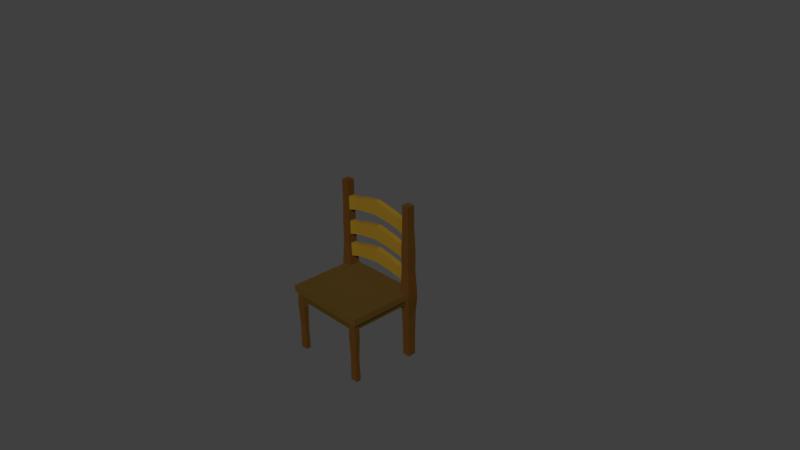 # Source: chair_1.blend  (saved by Blender 2.77.0; exported with 4.5.12 LTS)
import bpy
from mathutils import Matrix  # noqa: F401  (used for matrix-valued properties, if any)

bpy.ops.wm.read_factory_settings(use_empty=True)
scene = bpy.context.scene
scene.name = 'Scene'

# ---- collections
col_collection_1 = bpy.data.collections.new('Collection 1'); scene.collection.children.link(col_collection_1)

# ---- materials (node trees are filled in below, after node groups)
mat_chaircolor1 = bpy.data.materials.new('chairColor1')
mat_chaircolor1.alpha_threshold = 0.0
mat_chaircolor1.diffuse_color = (0.1373, 0.06155, 0.008212, 1.0)
mat_chaircolor1.roughness = 0.5
mat_chaircolor2 = bpy.data.materials.new('chairColor2')
mat_chaircolor2.alpha_threshold = 0.0
mat_chaircolor2.diffuse_color = (0.1005, 0.05, 0.004383, 1.0)
mat_chaircolor2.roughness = 0.5
mat_chaircolor3 = bpy.data.materials.new('chairColor3')
mat_chaircolor3.alpha_threshold = 0.0
mat_chaircolor3.diffuse_color = (0.1046, 0.04231, 0.007499, 1.0)
mat_chaircolor3.roughness = 0.5
mat_chaircolor4 = bpy.data.materials.new('chairColor4')
mat_chaircolor4.alpha_threshold = 0.0
mat_chaircolor4.diffuse_color = (0.07619, 0.0319, 0.006049, 1.0)
mat_chaircolor4.roughness = 0.5

# ---- material node trees
mat_chaircolor1.use_nodes = True; mat_chaircolor1.node_tree.nodes.clear()
_N = mat_chaircolor1.node_tree.nodes; _L = mat_chaircolor1.node_tree.links
n0 = _N.new('ShaderNodeOutputMaterial'); n0.name = 'Material Output'; n0.location = (300, 300)
n1 = _N.new('ShaderNodeBsdfDiffuse'); n1.name = 'Diffuse BSDF'; n1.location = (10, 300)
n1.inputs[0].default_value = (0.07641, 0.04263, 0.009102, 1.0)
_L.new(n1.outputs[0], n0.inputs[0])
n0.is_active_output = True
mat_chaircolor2.use_nodes = True; mat_chaircolor2.node_tree.nodes.clear()
_N = mat_chaircolor2.node_tree.nodes; _L = mat_chaircolor2.node_tree.links
n0 = _N.new('ShaderNodeOutputMaterial'); n0.name = 'Material Output'; n0.location = (300, 300)
n1 = _N.new('ShaderNodeBsdfDiffuse'); n1.name = 'Diffuse BSDF'; n1.location = (10, 300)
n1.inputs[0].default_value = (0.05345, 0.03526, 0.00471, 1.0)
_L.new(n1.outputs[0], n0.inputs[0])
n0.is_active_output = True
mat_chaircolor3.use_nodes = True; mat_chaircolor3.node_tree.nodes.clear()
_N = mat_chaircolor3.node_tree.nodes; _L = mat_chaircolor3.node_tree.links
n0 = _N.new('ShaderNodeOutputMaterial'); n0.name = 'Material Output'; n0.location = (300, 300)
n1 = _N.new('ShaderNodeBsdfDiffuse'); n1.name = 'Diffuse BSDF'; n1.location = (10, 300)
n1.inputs[0].default_value = (0.07619, 0.0319, 0.006049, 1.0)
_L.new(n1.outputs[0], n0.inputs[0])
n0.is_active_output = True
mat_chaircolor4.use_nodes = True; mat_chaircolor4.node_tree.nodes.clear()
_N = mat_chaircolor4.node_tree.nodes; _L = mat_chaircolor4.node_tree.links
n0 = _N.new('ShaderNodeOutputMaterial'); n0.name = 'Material Output'; n0.location = (300, 300)
n1 = _N.new('ShaderNodeBsdfDiffuse'); n1.name = 'Diffuse BSDF'; n1.location = (10, 300)
n1.inputs[0].default_value = (0.2195, 0.1248, 0.01096, 1.0)
_L.new(n1.outputs[0], n0.inputs[0])
n0.is_active_output = True

# ---- world
world_world = bpy.data.worlds.new('World'); scene.world = world_world
world_world.color = (0.05088, 0.05088, 0.05088)
world_world.use_sun_shadow = False
world_world.sun_shadow_jitter_overblur = 0.0
world_world.cycles.sampling_method = 'MANUAL'

# ---- cameras
cam_camera = bpy.data.cameras.new('Camera')
cam_camera.clip_end = 100.0
cam_camera.lens = 35.0
cam_camera.sensor_width = 32.0
cam_camera.sensor_height = 18.0
cam_camera.ortho_scale = 7.314
cam_camera.dof.focus_distance = 0.0

# ---- meshes
me_cube_001 = bpy.data.meshes.new('Cube.001')
me_cube_001.from_pydata([(-0.9159, 1.67, -8.472), (-0.9159, 2.057, -8.472), (-0.9159, 1.67, -10.15), (-0.9159, 2.057, -10.15), (0.9141, 1.67, -8.472), (0.9141, 2.057, -8.472), (0.9141, 1.67, -10.15), (0.9141, 2.057, -10.15), (-0.0009391, 2.265, -10.15), (-0.0009391, 1.877, -10.15), (-0.0009391, 2.265, -8.472), (-0.0009391, 1.877, -8.472), (0.4233, 2.179, -10.09), (0.4233, 1.82, -8.533), (0.4233, 1.82, -10.09), (0.4233, 2.179, -8.533), (-0.4252, 1.82, -10.09), (-0.4252, 2.179, -8.533), (-0.4252, 2.179, -10.09), (-0.4252, 1.82, -8.533), (0.6687, 2.102, -10.05), (0.6687, 1.761, -8.572), (0.6687, 1.761, -10.05), (0.6687, 2.102, -8.572), (-0.6706, 1.758, -10.06), (-0.6706, 2.105, -8.56), (-0.6706, 2.105, -10.06), (-0.6706, 1.758, -8.56), (-0.8942, 0.9748, -8.479), (-0.8942, 1.363, -8.479), (-0.8942, 0.9748, -10.16), (-0.8942, 1.363, -10.16), (0.9358, 0.9748, -8.479), (0.9358, 1.363, -8.479), (0.9358, 0.9748, -10.16), (0.9358, 1.363, -10.16), (0.02084, 1.57, -10.16), (0.02084, 1.182, -10.16), (0.02084, 1.57, -8.479), (0.02084, 1.182, -8.479), (0.4451, 1.484, -10.1), (0.4451, 1.125, -8.54), (0.4451, 1.125, -10.1), (0.4451, 1.484, -8.54), (-0.4034, 1.125, -10.1), (-0.4034, 1.484, -8.54), (-0.4034, 1.484, -10.1), (-0.4034, 1.125, -8.54), (0.6905, 1.407, -10.06), (0.6905, 1.066, -8.579), (0.6905, 1.066, -10.06), (0.6905, 1.407, -8.579), (-0.6488, 1.063, -10.07), (-0.6488, 1.41, -8.567), (-0.6488, 1.41, -10.07), (-0.6488, 1.063, -8.567), (-0.9112, 0.3226, -8.575), (-0.9112, 0.7103, -8.575), (-0.9112, 0.3226, -10.25), (-0.9112, 0.7103, -10.25), (0.9188, 0.3226, -8.575), (0.9188, 0.7103, -8.575), (0.9188, 0.3226, -10.25), (0.9188, 0.7103, -10.25), (0.00379, 0.9178, -10.25), (0.00379, 0.5301, -10.25), (0.00379, 0.9178, -8.575), (0.00379, 0.5301, -8.575), (0.428, 0.8321, -10.19), (0.428, 0.4726, -8.636), (0.428, 0.4726, -10.19), (0.428, 0.8321, -8.636), (-0.4204, 0.4726, -10.19), (-0.4204, 0.8321, -8.636), (-0.4204, 0.8321, -10.19), (-0.4204, 0.4726, -8.636), (0.6734, 0.7552, -10.15), (0.6734, 0.4136, -8.675), (0.6734, 0.4136, -10.15), (0.6734, 0.7552, -8.675), (-0.6658, 0.4109, -10.16), (-0.6658, 0.7579, -8.663), (-0.6658, 0.7579, -10.16), (-0.6658, 0.4109, -8.663), (1.0, -0.09172, 11.06), (1.0, 0.09172, 11.06), (1.081, -0.09172, -11.06), (1.081, 0.09172, -11.06), (1.0, 0.09172, -7.62), (1.0, -0.09172, -7.62), (0.8245, 0.09172, -11.06), (0.8245, -0.09172, 11.06), (0.8245, -0.09172, -11.06), (0.8245, 0.09172, 11.06), (0.8245, 0.09172, -7.62), (0.8245, -0.09172, -7.62), (1.081, 0.09172, -7.62), (1.081, -0.09172, -7.62), (1.038, 2.498, -10.49), (0.8675, 2.498, -10.49), (0.8675, 2.498, -8.197), (1.038, 2.498, -8.197), (1.0, 0.09172, 10.51), (1.0, -0.09172, 10.51), (0.8245, -0.09172, 10.51), (0.8245, 0.09172, 10.51), (0.9528, -0.09172, 11.06), (0.9528, -0.09172, -7.62), (0.9528, 0.09172, 11.06), (0.9528, 0.09172, -7.62), (0.9528, 0.09172, 10.51), (0.9528, -0.09172, 10.51), (1.0, -0.09172, 9.071), (1.0, 0.09172, 9.071), (0.8245, -0.09172, 9.071), (0.8245, 0.09172, 9.071), (0.9528, 0.09172, 9.071), (0.9528, -0.09172, 9.071), (0.7697, -0.09172, -11.06), (0.7697, 0.09172, 11.06), (0.7697, 0.09172, -7.62), (0.7697, 0.09172, -11.06), (0.7697, -0.09172, 11.06), (0.7697, -0.09172, -7.62), (0.7697, -0.09172, 10.51), (0.7697, 0.09172, 10.51), (0.7697, -0.09172, 9.071), (0.7697, 0.09172, 9.071), (1.045, -1.76, -10.58), (0.861, -1.76, -10.58), (1.045, -1.76, -8.11), (0.8245, -1.761, 10.51), (0.9528, -1.761, 10.51), (0.8245, -1.761, 9.071), (0.9528, -1.761, 9.071), (0.7697, -1.761, 10.51), (0.7697, -1.761, 9.071), (0.861, -1.757, -10.58), (0.861, -1.757, -8.11), (1.045, -1.757, -8.11), (0.8486, -0.4737, -7.943), (1.057, -0.4737, -7.943), (0.8486, -0.4737, -10.74), (1.057, -0.4756, -7.943), (1.057, -0.4756, -10.74), (0.8486, -0.4756, -10.74), (1.047, -1.129, -8.075), (1.047, -1.129, -10.61), (0.8585, -1.129, -10.61), (0.8585, -1.126, -8.075), (0.8585, -1.126, -10.61), (1.047, -1.126, -8.075), (0.7607, -0.4692, 10.59), (0.8217, -0.4692, 10.59), (0.9647, -0.4692, 10.59), (0.8217, -0.4692, 8.989), (0.7607, -0.4692, 8.989), (0.9647, -0.4692, 8.989), (0.7789, -1.068, 10.43), (0.8274, -1.068, 9.157), (0.8274, -1.068, 10.43), (0.9409, -1.068, 10.43), (0.7789, -1.068, 9.157), (0.9409, -1.068, 9.157), (-1.0, -0.09172, 11.06), (-1.0, 0.09172, 11.06), (-1.081, -0.09172, -11.06), (-1.081, 0.09172, -11.06), (0.0, 0.09172, -11.06), (0.0, -0.09172, -11.06), (0.0, 0.09172, 11.06), (0.0, -0.09172, 11.06), (-1.0, 0.09172, -7.62), (-1.0, -0.09172, -7.62), (0.0, 0.09172, -7.62), (0.0, -0.09172, -7.62), (-0.8245, 0.09172, -11.06), (-0.8245, -0.09172, 11.06), (-0.8245, -0.09172, -11.06), (-0.8245, 0.09172, 11.06), (-0.8245, 0.09172, -7.62), (-0.8245, -0.09172, -7.62), (-1.081, 0.09172, -7.62), (-1.081, -0.09172, -7.62), (-1.042, 2.498, -10.54), (-0.8639, 2.498, -10.54), (-0.8639, 2.498, -8.148), (-1.042, 2.498, -8.148), (-1.0, 0.09172, 10.51), (0.0, 0.09172, 10.51), (0.0, -0.09172, 10.51), (-1.0, -0.09172, 10.51), (-0.8245, -0.09172, 10.51), (-0.8245, 0.09172, 10.51), (-0.9528, -0.09172, 11.06), (-0.9528, -0.09172, -7.62), (-0.9528, 0.09172, 11.06), (-0.9528, 0.09172, -7.62), (-0.9528, 0.09172, 10.51), (-0.9528, -0.09172, 10.51), (-1.0, -0.09172, 9.071), (-1.0, 0.09172, 9.071), (0.0, 0.09172, 9.071), (0.0, -0.09172, 9.071), (-0.8245, -0.09172, 9.071), (-0.8245, 0.09172, 9.071), (-0.9528, 0.09172, 9.071), (-0.9528, -0.09172, 9.071), (-0.7697, -0.09172, -11.06), (-0.7697, 0.09172, 11.06), (-0.7697, 0.09172, -7.62), (-0.7697, 0.09172, -11.06), (-0.7697, -0.09172, 11.06), (-0.7697, -0.09172, -7.62), (-0.7697, -0.09172, 10.51), (-0.7697, 0.09172, 10.51), (-0.7697, -0.09172, 9.071), (-0.7697, 0.09172, 9.071), (-1.045, -1.76, -10.58), (-0.861, -1.76, -10.58), (-1.045, -1.76, -8.11), (-0.8245, -1.761, 10.51), (-0.9528, -1.761, 10.51), (-0.8245, -1.761, 9.071), (-0.9528, -1.761, 9.071), (-0.7697, -1.761, 10.51), (-0.7697, -1.761, 9.071), (-0.861, -1.757, -10.58), (-0.861, -1.757, -8.11), (-1.045, -1.757, -8.11), (-0.8486, -0.4737, -7.943), (-1.057, -0.4737, -7.943), (-0.8486, -0.4737, -10.74), (-1.057, -0.4756, -7.943), (-1.057, -0.4756, -10.74), (-0.8486, -0.4756, -10.74), (-1.047, -1.129, -8.075), (-1.047, -1.129, -10.61), (-0.8585, -1.129, -10.61), (-0.8585, -1.126, -8.075), (-0.8585, -1.126, -10.61), (-1.047, -1.126, -8.075), (-0.7607, -0.4692, 10.59), (-0.8217, -0.4692, 10.59), (-0.9647, -0.4692, 10.59), (-0.8217, -0.4692, 8.989), (-0.7607, -0.4692, 8.989), (-0.9647, -0.4692, 8.989), (-0.7789, -1.068, 10.43), (-0.8274, -1.068, 9.157), (-0.8274, -1.068, 10.43), (-0.9409, -1.068, 10.43), (-0.7789, -1.068, 9.157), (-0.9409, -1.068, 9.157), (1.057, 1.295, -7.946), (0.8488, 1.295, -7.946), (0.8488, 1.295, -10.74), (1.057, 1.295, -10.74), (0.8513, 0.6933, -7.979), (0.8513, 0.6933, -10.71), (1.055, 0.6933, -10.71), (1.055, 0.6933, -7.979), (-1.053, 1.295, -7.995), (-0.8525, 1.295, -7.995), (-0.8525, 1.295, -10.69), (-1.053, 1.295, -10.69), (-0.8531, 0.6933, -8.004), (-0.8531, 0.6933, -10.68), (-1.053, 0.6933, -10.68), (-1.053, 0.6933, -8.004), (1.04, 1.897, -8.169), (0.8654, 1.897, -8.169), (0.8654, 1.897, -10.52), (1.04, 1.897, -10.52), (-1.042, 1.897, -8.148), (-0.8639, 1.897, -8.148), (-0.8639, 1.897, -10.54), (-1.042, 1.897, -10.54), (0.0, -0.2808, 9.071), (0.0, -0.2808, 10.51), (0.7697, -0.2808, 10.51), (0.7697, -0.2808, 9.071), (-0.7697, -0.2808, 10.51), (-0.7697, -0.2808, 9.071), (0.8245, -0.2492, -7.62), (0.9528, -0.2492, -7.62), (0.8245, -0.2492, 9.071), (0.9528, -0.2492, 9.071), (-0.8245, -0.2492, -7.62), (-0.9528, -0.2492, -7.62), (-0.8245, -0.2492, 9.071), (-0.9528, -0.2492, 9.071)], [], [(1, 3, 2, 0), (20, 7, 6, 22), (7, 5, 4, 6), (25, 1, 0, 27), (21, 22, 6, 4), (25, 26, 3, 1), (15, 12, 8, 10), (19, 16, 9, 11), (15, 10, 11, 13), (18, 8, 9, 16), (23, 15, 13, 21), (23, 20, 12, 15), (11, 9, 14, 13), (8, 12, 14, 9), (26, 18, 16, 24), (27, 24, 16, 19), (10, 8, 18, 17), (10, 17, 19, 11), (5, 7, 20, 23), (5, 23, 21, 4), (13, 14, 22, 21), (12, 20, 22, 14), (0, 2, 24, 27), (3, 26, 24, 2), (17, 18, 26, 25), (17, 25, 27, 19), (29, 31, 30, 28), (48, 35, 34, 50), (35, 33, 32, 34), (53, 29, 28, 55), (49, 50, 34, 32), (53, 54, 31, 29), (43, 40, 36, 38), (47, 44, 37, 39), (43, 38, 39, 41), (46, 36, 37, 44), (51, 43, 41, 49), (51, 48, 40, 43), (39, 37, 42, 41), (36, 40, 42, 37), (54, 46, 44, 52), (55, 52, 44, 47), (38, 36, 46, 45), (38, 45, 47, 39), (33, 35, 48, 51), (33, 51, 49, 32), (41, 42, 50, 49), (40, 48, 50, 42), (28, 30, 52, 55), (31, 54, 52, 30), (45, 46, 54, 53), (45, 53, 55, 47), (57, 59, 58, 56), (76, 63, 62, 78), (63, 61, 60, 62), (81, 57, 56, 83), (77, 78, 62, 60), (81, 82, 59, 57), (71, 68, 64, 66), (75, 72, 65, 67), (71, 66, 67, 69), (74, 64, 65, 72), (79, 71, 69, 77), (79, 76, 68, 71), (67, 65, 70, 69), (64, 68, 70, 65), (82, 74, 72, 80), (83, 80, 72, 75), (66, 64, 74, 73), (66, 73, 75, 67), (61, 63, 76, 79), (61, 79, 77, 60), (69, 70, 78, 77), (68, 76, 78, 70), (56, 58, 80, 83), (59, 82, 80, 58), (73, 74, 82, 81), (73, 81, 83, 75), (271, 270, 101, 100), (102, 85, 84, 103), (95, 92, 86, 97), (120, 121, 168, 174), (119, 170, 171, 122), (127, 120, 174, 202), (117, 107, 89, 112), (97, 86, 87, 96), (126, 123, 95, 114), (116, 109, 94, 115), (108, 93, 91, 106), (92, 90, 87, 86), (123, 118, 92, 95), (121, 90, 92, 118), (97, 96, 94, 95), (99, 100, 101, 98), (272, 271, 100, 99), (273, 272, 99, 98), (270, 273, 98, 101), (108, 110, 105, 93), (122, 124, 104, 91), (106, 111, 103, 84), (119, 125, 189, 170), (113, 102, 103, 112), (91, 104, 111, 106), (85, 102, 110, 108), (85, 108, 106, 84), (113, 88, 109, 116), (117, 114, 286, 287), (161, 160, 131, 132), (102, 113, 116, 110), (88, 113, 112, 89), (110, 116, 115, 105), (160, 158, 135, 131), (111, 117, 112, 103), (125, 127, 202, 189), (105, 115, 127, 125), (214, 216, 283, 282), (93, 105, 125, 119), (171, 190, 124, 122), (168, 121, 118, 169), (175, 169, 118, 123), (203, 175, 123, 126), (115, 94, 120, 127), (93, 119, 122, 91), (94, 90, 121, 120), (131, 133, 134, 132), (135, 136, 133, 131), (162, 159, 133, 136), (147, 146, 130, 128), (163, 161, 132, 134), (159, 163, 134, 133), (158, 162, 136, 135), (148, 147, 128, 129), (151, 149, 138, 139), (149, 150, 137, 138), (130, 139, 138, 137, 129, 128), (95, 92, 142, 140), (97, 95, 140, 141), (92, 86, 144, 145), (86, 97, 143, 144), (145, 144, 147, 148), (144, 143, 146, 147), (140, 142, 150, 149), (141, 140, 149, 151), (124, 126, 156, 152), (114, 117, 157, 155), (117, 111, 154, 157), (126, 114, 155, 156), (104, 124, 152, 153), (111, 104, 153, 154), (152, 156, 162, 158), (155, 157, 163, 159), (157, 154, 161, 163), (156, 155, 159, 162), (153, 152, 158, 160), (154, 153, 160, 161), (275, 186, 187, 274), (188, 191, 164, 165), (181, 183, 166, 178), (210, 174, 168, 211), (209, 212, 171, 170), (217, 202, 174, 210), (207, 200, 173, 195), (183, 182, 167, 166), (216, 204, 181, 213), (206, 205, 180, 197), (196, 194, 177, 179), (178, 166, 167, 176), (213, 181, 178, 208), (211, 208, 178, 176), (183, 181, 180, 182), (185, 184, 187, 186), (276, 185, 186, 275), (277, 184, 185, 276), (274, 187, 184, 277), (196, 179, 193, 198), (212, 177, 192, 214), (194, 164, 191, 199), (209, 170, 189, 215), (201, 200, 191, 188), (177, 194, 199, 192), (165, 196, 198, 188), (165, 164, 194, 196), (201, 206, 197, 172), (181, 204, 290, 288), (251, 222, 221, 250), (188, 198, 206, 201), (172, 173, 200, 201), (198, 193, 205, 206), (250, 221, 225, 248), (199, 191, 200, 207), (215, 189, 202, 217), (193, 215, 217, 205), (124, 190, 279, 280), (179, 209, 215, 193), (171, 212, 214, 190), (168, 169, 208, 211), (175, 213, 208, 169), (203, 216, 213, 175), (205, 217, 210, 180), (179, 177, 212, 209), (180, 210, 211, 176), (221, 222, 224, 223), (225, 221, 223, 226), (252, 226, 223, 249), (237, 218, 220, 236), (253, 224, 222, 251), (249, 223, 224, 253), (248, 225, 226, 252), (238, 219, 218, 237), (241, 229, 228, 239), (239, 228, 227, 240), (220, 218, 219, 227, 228, 229), (181, 230, 232, 178), (183, 231, 230, 181), (178, 235, 234, 166), (166, 234, 233, 183), (235, 238, 237, 234), (234, 237, 236, 233), (230, 239, 240, 232), (231, 241, 239, 230), (214, 242, 246, 216), (204, 245, 247, 207), (207, 247, 244, 199), (216, 246, 245, 204), (192, 243, 242, 214), (199, 244, 243, 192), (242, 248, 252, 246), (245, 249, 253, 247), (247, 253, 251, 244), (246, 252, 249, 245), (243, 250, 248, 242), (244, 251, 250, 243), (261, 260, 257, 254), (260, 259, 256, 257), (259, 258, 255, 256), (258, 261, 254, 255), (94, 96, 261, 258), (90, 94, 258, 259), (87, 90, 259, 260), (96, 87, 260, 261), (269, 262, 265, 268), (268, 265, 264, 267), (267, 264, 263, 266), (266, 263, 262, 269), (180, 266, 269, 182), (176, 267, 266, 180), (167, 268, 267, 176), (182, 269, 268, 167), (254, 257, 273, 270), (257, 256, 272, 273), (256, 255, 271, 272), (255, 254, 270, 271), (262, 274, 277, 265), (265, 277, 276, 264), (264, 276, 275, 263), (263, 275, 274, 262), (279, 278, 281, 280), (279, 282, 283, 278), (126, 124, 280, 281), (216, 203, 278, 283), (190, 214, 282, 279), (203, 126, 281, 278), (286, 284, 285, 287), (290, 291, 289, 288), (114, 95, 284, 286), (207, 195, 289, 291), (195, 181, 288, 289), (107, 117, 287, 285), (204, 207, 291, 290), (95, 107, 285, 284)])
me_cube_001.polygons.foreach_set('material_index', [0, 3, 0, 3, 3, 3, 3, 3, 3, 3, 3, 3, 3, 3, 3, 3, 3, 3, 3, 3, 3, 3, 3, 3, 3, 3, 0, 3, 0, 3, 0, 3, 3, 3, 3, 3, 3, 3, 3, 3, 3, 3, 3, 3, 3, 3, 3, 3, 3, 3, 3, 3, 0, 3, 0, 3, 3, 3, 3, 3, 3, 3, 3, 3, 3, 3, 3, 3, 3, 3, 3, 3, 3, 3, 3, 3, 3, 3, 2, 0, 0, 0, 0, 0, 0, 2, 0, 0, 0, 2, 0, 0, 2, 0, 0, 2, 2, 0, 0, 0, 0, 0, 0, 0, 0, 0, 0, 2, 0, 0, 0, 2, 0, 0, 0, 0, 0, 0, 0, 0, 0, 0, 0, 0, 2, 2, 2, 2, 2, 2, 2, 2, 2, 2, 2, 0, 2, 2, 2, 2, 2, 2, 2, 2, 0, 2, 0, 2, 2, 2, 2, 2, 2, 2, 2, 2, 0, 0, 0, 0, 0, 0, 2, 0, 0, 0, 2, 0, 0, 0, 2, 2, 2, 2, 0, 0, 0, 0, 0, 0, 0, 0, 0, 1, 2, 0, 0, 0, 2, 0, 0, 0, 1, 0, 0, 0, 0, 0, 0, 0, 0, 0, 0, 2, 2, 0, 2, 2, 2, 2, 2, 0, 2, 2, 2, 2, 2, 2, 2, 2, 0, 0, 0, 0, 2, 2, 2, 2, 2, 2, 2, 2, 2, 2, 0, 2, 2, 0, 2, 2, 2, 2, 2, 2, 2, 2, 2, 2, 2, 2, 0, 2, 2, 2, 2, 2, 1, 1, 0, 1, 1, 1, 1, 1, 1, 1, 0, 1, 0, 0])
me_cube_001.materials.append(mat_chaircolor1)
me_cube_001.materials.append(mat_chaircolor2)
me_cube_001.materials.append(mat_chaircolor3)
me_cube_001.materials.append(mat_chaircolor4)
me_cube_001.use_remesh_preserve_volume = False
me_cube_001.use_remesh_preserve_attributes = False
me_cube_001.use_mirror_vertex_groups = False
me_cube_001.update()

# ---- objects
ob_camera = bpy.data.objects.new('Camera', cam_camera)
ob_cube = bpy.data.objects.new('Cube', me_cube_001)

# ---- transforms, parenting, visibility, modifiers, constraints
ob_camera.location = (7.481, -6.508, 5.344)
ob_camera.rotation_euler = (1.109, 0.01082, 0.8149)
ob_camera.lock_rotations_4d = False
ob_camera.empty_display_type = 'ARROWS'
ob_camera.color = (0.0, 0.0, 0.0, 0.0)
ob_camera.display_type = 'WIRE'
ob_camera.lineart.crease_threshold = 0.0
ob_cube.location = (0.06534, -0.3984, -0.3561)
ob_cube.rotation_euler = (1.571, 0.0, 0.0)
ob_cube.scale = (0.5832, 0.5012, 0.04529)
ob_cube.lineart.crease_threshold = 0.0

# ---- collection membership
col_collection_1.objects.link(ob_camera)
col_collection_1.objects.link(ob_cube)

# ---- scene / render settings (as saved in the file)
scene.camera = ob_camera
scene.frame_start = 1; scene.frame_end = 250; scene.frame_set(1)
scene.render.engine = 'CYCLES'
scene.render.resolution_percentage = 50
scene.render.dither_intensity = 0.0
scene.cycles.use_denoising = False
scene.cycles.samples = 128
scene.cycles.sampling_pattern = 'TABULATED_SOBOL'
scene.cycles.light_sampling_threshold = 0.0
scene.cycles.use_adaptive_sampling = False
scene.cycles.use_light_tree = False
scene.cycles.blur_glossy = 0.0
scene.cycles.sample_clamp_indirect = 0.0
scene.view_settings.view_transform = 'Standard'
bpy.context.view_layer.update()

# ---- added for rendering (the .blend has no usable light): sun
light_auto_sun = bpy.data.lights.new('AutoSun', 'SUN')
light_auto_sun.energy = 3.0
light_auto_sun.angle = 0.0523599
ob_auto_sun = bpy.data.objects.new('AutoSun', light_auto_sun)
scene.collection.objects.link(ob_auto_sun)
ob_auto_sun.rotation_euler = (0.872665, 0.174533, 0.523599)
bpy.context.view_layer.update()
